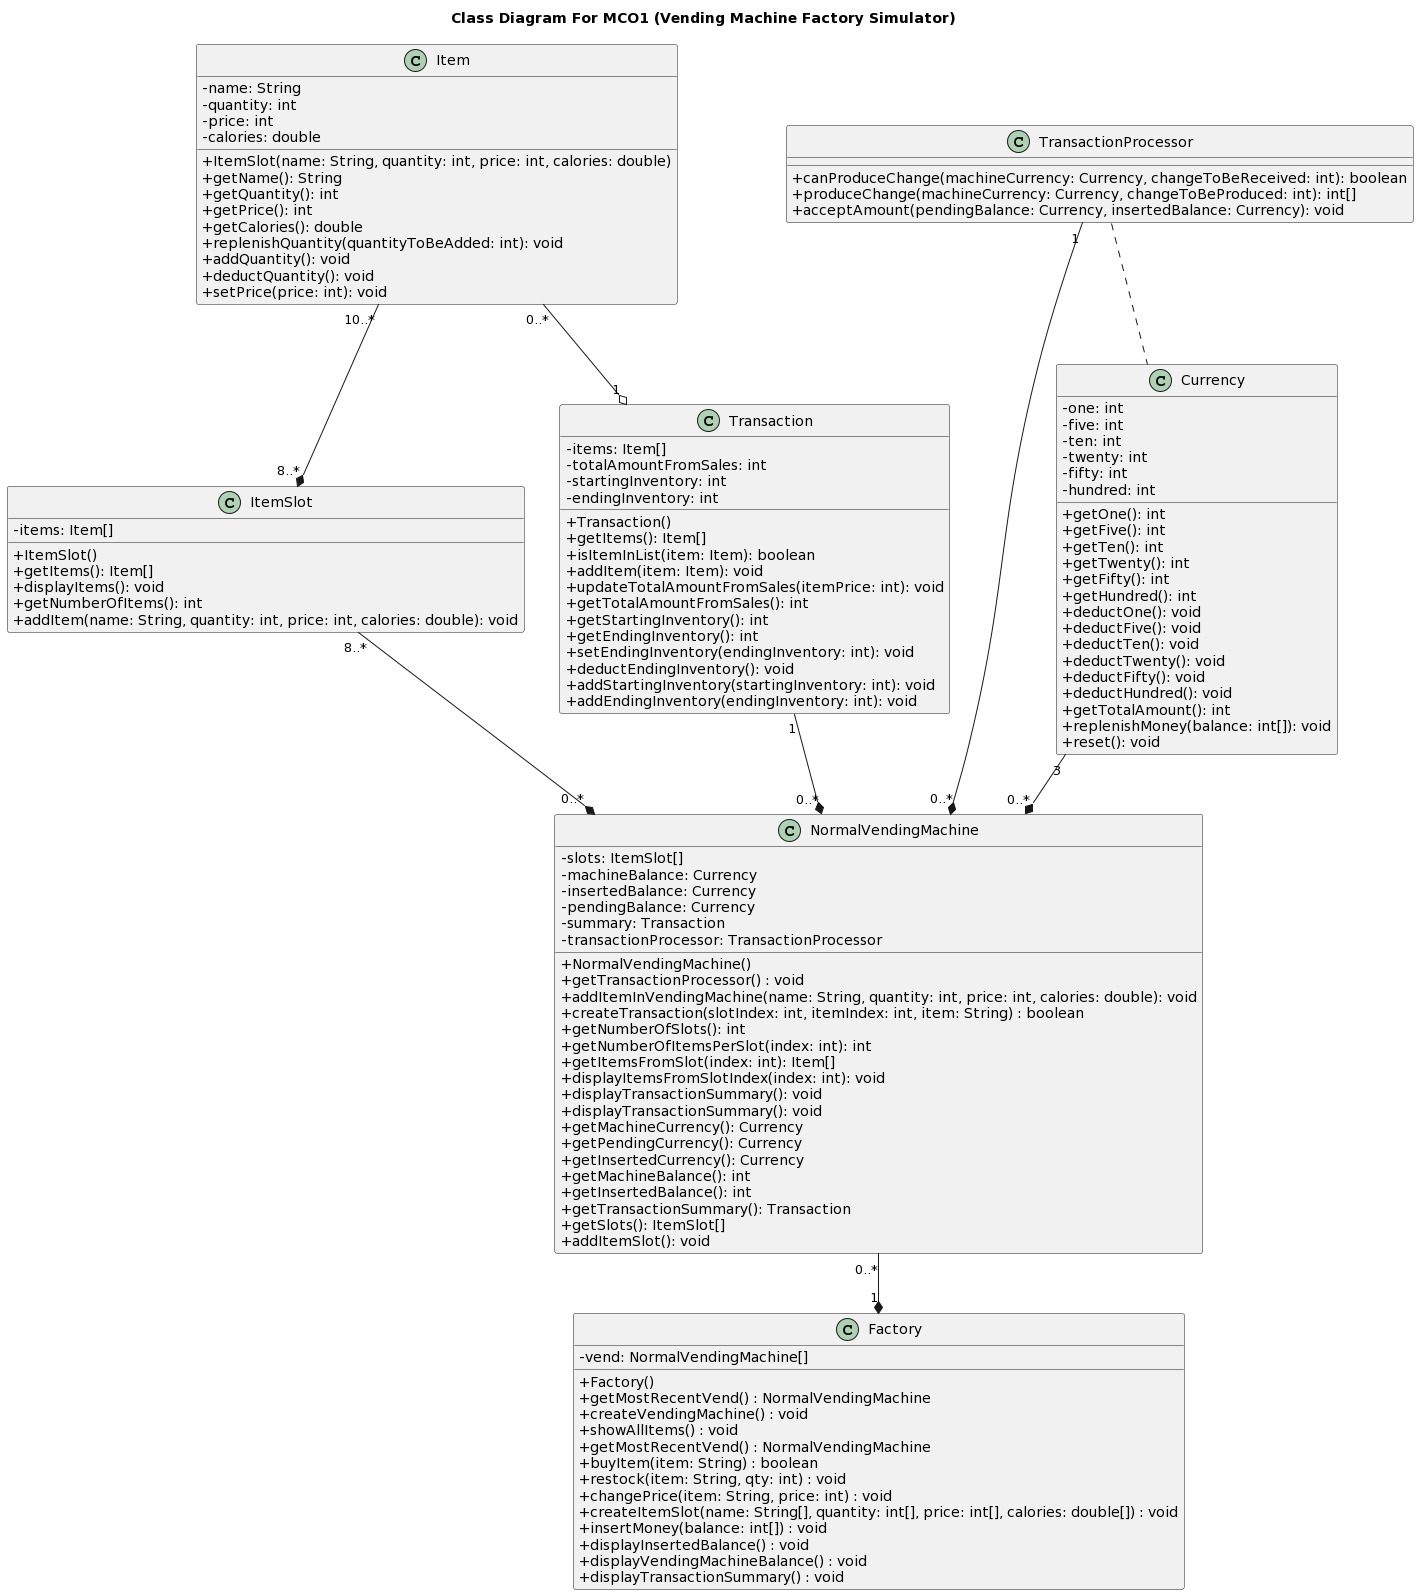

The diagram above was rendered by PlantUML. Its source (embedded in the PNG):
@startuml
title Class Diagram For MCO1 (Vending Machine Factory Simulator)
skinparam classAttributeIconSize 0
class Factory {
  - vend: NormalVendingMachine[]
  + Factory()
  + getMostRecentVend() : NormalVendingMachine
  + createVendingMachine() : void
  + showAllItems() : void
  + getMostRecentVend() : NormalVendingMachine
  + buyItem(item: String) : boolean
  + restock(item: String, qty: int) : void
  + changePrice(item: String, price: int) : void
  + createItemSlot(name: String[], quantity: int[], price: int[], calories: double[]) : void
  + insertMoney(balance: int[]) : void
  + displayInsertedBalance() : void
  + displayVendingMachineBalance() : void
  + displayTransactionSummary() : void
}

class NormalVendingMachine {
  - slots: ItemSlot[]
  - machineBalance: Currency
  - insertedBalance: Currency
  - pendingBalance: Currency
  - summary: Transaction
  - transactionProcessor: TransactionProcessor
  
  + NormalVendingMachine()
  + getTransactionProcessor() : void
  + addItemInVendingMachine(name: String, quantity: int, price: int, calories: double): void
  + createTransaction(slotIndex: int, itemIndex: int, item: String) : boolean
  + getNumberOfSlots(): int
  + getNumberOfItemsPerSlot(index: int): int
  + getItemsFromSlot(index: int): Item[]
  + displayItemsFromSlotIndex(index: int): void
  + displayTransactionSummary(): void
  + displayTransactionSummary(): void
  + getMachineCurrency(): Currency
  + getPendingCurrency(): Currency
  + getInsertedCurrency(): Currency
  + getMachineBalance(): int
  + getInsertedBalance(): int
  + getTransactionSummary(): Transaction
  + getSlots(): ItemSlot[]
  + addItemSlot(): void
}


class ItemSlot {
  - items: Item[]
  
  + ItemSlot()
  + getItems(): Item[]
  + displayItems(): void
  + getNumberOfItems(): int
  + addItem(name: String, quantity: int, price: int, calories: double): void
}

class Item {
  - name: String
  - quantity: int
  - price: int
  - calories: double
  
  + ItemSlot(name: String, quantity: int, price: int, calories: double)
  + getName(): String
  + getQuantity(): int
  + getPrice(): int
  + getCalories(): double
  + replenishQuantity(quantityToBeAdded: int): void
  + addQuantity(): void
  + deductQuantity(): void
  + setPrice(price: int): void
}

class Currency {
  - one: int
  - five: int
  - ten: int
  - twenty: int
  - fifty: int
  - hundred: int
  
  + getOne(): int
  + getFive(): int
  + getTen(): int
  + getTwenty(): int
  + getFifty(): int
  + getHundred(): int
  + deductOne(): void
  + deductFive(): void
  + deductTen(): void
  + deductTwenty(): void
  + deductFifty(): void
  + deductHundred(): void
  + getTotalAmount(): int
  + replenishMoney(balance: int[]): void
  + reset(): void
}

class Transaction {
  - items: Item[]
  - totalAmountFromSales: int
  - startingInventory: int
  - endingInventory: int

  + Transaction()
  + getItems(): Item[]
  + isItemInList(item: Item): boolean
  + addItem(item: Item): void
  + updateTotalAmountFromSales(itemPrice: int): void
  + getTotalAmountFromSales(): int
  + getStartingInventory(): int
  + getEndingInventory(): int
  + setEndingInventory(endingInventory: int): void
  + deductEndingInventory(): void
  + addStartingInventory(startingInventory: int): void
  + addEndingInventory(endingInventory: int): void
}

class TransactionProcessor {
  + canProduceChange(machineCurrency: Currency, changeToBeReceived: int): boolean
  + produceChange(machineCurrency: Currency, changeToBeProduced: int): int[]
  + acceptAmount(pendingBalance: Currency, insertedBalance: Currency): void
}

NormalVendingMachine "0..*" --* "1" Factory
Currency "3" --* "0..*" NormalVendingMachine
ItemSlot "8..*" --* "0..*" NormalVendingMachine
Transaction "1" --* "0..*" NormalVendingMachine
TransactionProcessor "1" --* "0..*" NormalVendingMachine
Item "10..*" --* "8..*"  ItemSlot
TransactionProcessor .. Currency
Item "0..*" --o "1" Transaction
@enduml